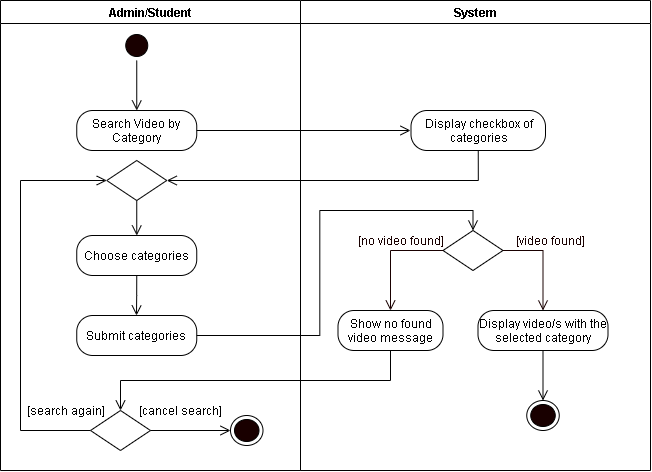

The diagram above was exported from draw.io. Its source (the exported page's mxGraphModel, read from the mxfile embedded in the PNG):
<mxGraphModel dx="772" dy="522" grid="1" gridSize="10" guides="1" tooltips="1" connect="1" arrows="1" fold="1" page="1" pageScale="1" pageWidth="850" pageHeight="1100" math="0" shadow="0">
  <root>
    <mxCell id="rMf--fXQGFweVD6SklOl-0" />
    <mxCell id="rMf--fXQGFweVD6SklOl-1" parent="rMf--fXQGFweVD6SklOl-0" />
    <mxCell id="BJPpNezhkRgE8ATxVfHn-0" value="Admin/Student" style="swimlane;startSize=23;" vertex="1" parent="rMf--fXQGFweVD6SklOl-1">
      <mxGeometry x="40" y="10" width="300" height="470" as="geometry" />
    </mxCell>
    <mxCell id="BJPpNezhkRgE8ATxVfHn-1" style="edgeStyle=orthogonalEdgeStyle;rounded=0;orthogonalLoop=1;jettySize=auto;html=1;exitX=0.5;exitY=1;exitDx=0;exitDy=0;entryX=0.5;entryY=0;entryDx=0;entryDy=0;endArrow=open;endFill=0;endSize=8;" edge="1" parent="BJPpNezhkRgE8ATxVfHn-0" source="BJPpNezhkRgE8ATxVfHn-2">
      <mxGeometry relative="1" as="geometry">
        <mxPoint x="136.25" y="110" as="targetPoint" />
      </mxGeometry>
    </mxCell>
    <mxCell id="BJPpNezhkRgE8ATxVfHn-2" value="" style="ellipse;html=1;shape=startState;fillColor=#190000;" vertex="1" parent="BJPpNezhkRgE8ATxVfHn-0">
      <mxGeometry x="121.25" y="30" width="30" height="30" as="geometry" />
    </mxCell>
    <mxCell id="BJPpNezhkRgE8ATxVfHn-3" value="Search Video by Category" style="rounded=1;whiteSpace=wrap;html=1;arcSize=40;" vertex="1" parent="BJPpNezhkRgE8ATxVfHn-0">
      <mxGeometry x="76.25" y="110" width="120" height="40" as="geometry" />
    </mxCell>
    <mxCell id="BJPpNezhkRgE8ATxVfHn-9" value="Choose categories" style="rounded=1;whiteSpace=wrap;html=1;arcSize=40;" vertex="1" parent="BJPpNezhkRgE8ATxVfHn-0">
      <mxGeometry x="76.25" y="235" width="120" height="40" as="geometry" />
    </mxCell>
    <mxCell id="BJPpNezhkRgE8ATxVfHn-37" value="Submit categories" style="rounded=1;whiteSpace=wrap;html=1;arcSize=40;" vertex="1" parent="BJPpNezhkRgE8ATxVfHn-0">
      <mxGeometry x="76.25" y="315" width="120" height="40" as="geometry" />
    </mxCell>
    <mxCell id="BJPpNezhkRgE8ATxVfHn-43" style="edgeStyle=orthogonalEdgeStyle;rounded=0;orthogonalLoop=1;jettySize=auto;html=1;exitX=0.5;exitY=1;exitDx=0;exitDy=0;entryX=0.5;entryY=0;entryDx=0;entryDy=0;endArrow=open;endFill=0;endSize=8;" edge="1" parent="BJPpNezhkRgE8ATxVfHn-0" source="BJPpNezhkRgE8ATxVfHn-42" target="BJPpNezhkRgE8ATxVfHn-9">
      <mxGeometry relative="1" as="geometry" />
    </mxCell>
    <mxCell id="BJPpNezhkRgE8ATxVfHn-42" value="" style="rhombus;whiteSpace=wrap;html=1;" vertex="1" parent="BJPpNezhkRgE8ATxVfHn-0">
      <mxGeometry x="106.25" y="160" width="60" height="40" as="geometry" />
    </mxCell>
    <mxCell id="BJPpNezhkRgE8ATxVfHn-45" style="edgeStyle=orthogonalEdgeStyle;rounded=0;orthogonalLoop=1;jettySize=auto;html=1;exitX=0;exitY=0.5;exitDx=0;exitDy=0;entryX=0;entryY=0.5;entryDx=0;entryDy=0;endArrow=open;endFill=0;endSize=8;" edge="1" parent="BJPpNezhkRgE8ATxVfHn-0" source="BJPpNezhkRgE8ATxVfHn-22" target="BJPpNezhkRgE8ATxVfHn-42">
      <mxGeometry relative="1" as="geometry">
        <Array as="points">
          <mxPoint x="20" y="430" />
          <mxPoint x="20" y="180" />
        </Array>
      </mxGeometry>
    </mxCell>
    <mxCell id="BJPpNezhkRgE8ATxVfHn-22" value="" style="rhombus;whiteSpace=wrap;html=1;" vertex="1" parent="BJPpNezhkRgE8ATxVfHn-0">
      <mxGeometry x="90" y="410" width="60" height="40" as="geometry" />
    </mxCell>
    <mxCell id="BJPpNezhkRgE8ATxVfHn-24" value="[search again]" style="text;html=1;align=center;verticalAlign=middle;resizable=0;points=[];autosize=1;strokeColor=none;rotation=0;" vertex="1" parent="BJPpNezhkRgE8ATxVfHn-0">
      <mxGeometry x="20" y="400" width="90" height="20" as="geometry" />
    </mxCell>
    <mxCell id="BJPpNezhkRgE8ATxVfHn-25" value="[cancel search]" style="text;html=1;align=center;verticalAlign=middle;resizable=0;points=[];autosize=1;strokeColor=none;rotation=0;" vertex="1" parent="BJPpNezhkRgE8ATxVfHn-0">
      <mxGeometry x="130" y="400" width="100" height="20" as="geometry" />
    </mxCell>
    <mxCell id="BJPpNezhkRgE8ATxVfHn-23" value="" style="ellipse;html=1;shape=endState;fillColor=#190000;" vertex="1" parent="BJPpNezhkRgE8ATxVfHn-0">
      <mxGeometry x="230" y="415" width="32.5" height="30" as="geometry" />
    </mxCell>
    <mxCell id="BJPpNezhkRgE8ATxVfHn-47" style="edgeStyle=orthogonalEdgeStyle;rounded=0;orthogonalLoop=1;jettySize=auto;html=1;exitX=1;exitY=0.5;exitDx=0;exitDy=0;endArrow=open;endFill=0;endSize=8;entryX=0;entryY=0.5;entryDx=0;entryDy=0;" edge="1" parent="BJPpNezhkRgE8ATxVfHn-0" source="BJPpNezhkRgE8ATxVfHn-22" target="BJPpNezhkRgE8ATxVfHn-23">
      <mxGeometry relative="1" as="geometry">
        <mxPoint x="136" y="500" as="targetPoint" />
      </mxGeometry>
    </mxCell>
    <mxCell id="BJPpNezhkRgE8ATxVfHn-10" value="System" style="swimlane;" vertex="1" parent="rMf--fXQGFweVD6SklOl-1">
      <mxGeometry x="340" y="10" width="350" height="470" as="geometry" />
    </mxCell>
    <mxCell id="BJPpNezhkRgE8ATxVfHn-11" value="" style="rhombus;whiteSpace=wrap;html=1;" vertex="1" parent="BJPpNezhkRgE8ATxVfHn-10">
      <mxGeometry x="142.5" y="230" width="60" height="40" as="geometry" />
    </mxCell>
    <mxCell id="BJPpNezhkRgE8ATxVfHn-12" value="&lt;font color=&quot;#190000&quot;&gt;[video found]&lt;/font&gt;" style="text;html=1;align=center;verticalAlign=middle;resizable=0;points=[];autosize=1;strokeColor=none;fontColor=#FFFFFF;" vertex="1" parent="BJPpNezhkRgE8ATxVfHn-10">
      <mxGeometry x="210" y="230" width="80" height="20" as="geometry" />
    </mxCell>
    <mxCell id="BJPpNezhkRgE8ATxVfHn-13" value="&lt;font color=&quot;#190000&quot;&gt;[no video found]&lt;/font&gt;" style="text;html=1;align=center;verticalAlign=middle;resizable=0;points=[];autosize=1;strokeColor=none;fontColor=#FFFFFF;" vertex="1" parent="BJPpNezhkRgE8ATxVfHn-10">
      <mxGeometry x="50" y="230" width="100" height="20" as="geometry" />
    </mxCell>
    <mxCell id="BJPpNezhkRgE8ATxVfHn-15" value="Show no found video message" style="rounded=1;whiteSpace=wrap;html=1;arcSize=40;" vertex="1" parent="BJPpNezhkRgE8ATxVfHn-10">
      <mxGeometry x="37.5" y="310" width="105" height="40" as="geometry" />
    </mxCell>
    <mxCell id="BJPpNezhkRgE8ATxVfHn-40" style="edgeStyle=orthogonalEdgeStyle;rounded=0;orthogonalLoop=1;jettySize=auto;html=1;exitX=0.5;exitY=1;exitDx=0;exitDy=0;entryX=0.5;entryY=0;entryDx=0;entryDy=0;endArrow=open;endFill=0;endSize=8;" edge="1" parent="BJPpNezhkRgE8ATxVfHn-10" source="BJPpNezhkRgE8ATxVfHn-17" target="BJPpNezhkRgE8ATxVfHn-48">
      <mxGeometry relative="1" as="geometry">
        <mxPoint x="242.5" y="395" as="targetPoint" />
      </mxGeometry>
    </mxCell>
    <mxCell id="BJPpNezhkRgE8ATxVfHn-17" value="Display video/s with the selected category" style="rounded=1;whiteSpace=wrap;html=1;arcSize=40;" vertex="1" parent="BJPpNezhkRgE8ATxVfHn-10">
      <mxGeometry x="177.5" y="310" width="130" height="40" as="geometry" />
    </mxCell>
    <mxCell id="BJPpNezhkRgE8ATxVfHn-18" style="edgeStyle=orthogonalEdgeStyle;rounded=0;orthogonalLoop=1;jettySize=auto;html=1;exitX=0;exitY=0.5;exitDx=0;exitDy=0;fontColor=#FFFFFF;endArrow=open;endFill=0;endSize=8;strokeColor=#190000;entryX=0.5;entryY=0;entryDx=0;entryDy=0;" edge="1" parent="BJPpNezhkRgE8ATxVfHn-10" source="BJPpNezhkRgE8ATxVfHn-11" target="BJPpNezhkRgE8ATxVfHn-15">
      <mxGeometry relative="1" as="geometry">
        <mxPoint x="80" y="290" as="targetPoint" />
      </mxGeometry>
    </mxCell>
    <mxCell id="BJPpNezhkRgE8ATxVfHn-19" style="edgeStyle=orthogonalEdgeStyle;rounded=0;orthogonalLoop=1;jettySize=auto;html=1;exitX=1;exitY=0.5;exitDx=0;exitDy=0;fontColor=#FFFFFF;endArrow=open;endFill=0;endSize=8;strokeColor=#190000;entryX=0.5;entryY=0;entryDx=0;entryDy=0;" edge="1" parent="BJPpNezhkRgE8ATxVfHn-10" source="BJPpNezhkRgE8ATxVfHn-11" target="BJPpNezhkRgE8ATxVfHn-17">
      <mxGeometry relative="1" as="geometry">
        <mxPoint x="280" y="290" as="targetPoint" />
      </mxGeometry>
    </mxCell>
    <mxCell id="BJPpNezhkRgE8ATxVfHn-26" value="Display checkbox of categories" style="rounded=1;whiteSpace=wrap;html=1;arcSize=40;" vertex="1" parent="BJPpNezhkRgE8ATxVfHn-10">
      <mxGeometry x="110.5" y="110" width="134.5" height="40" as="geometry" />
    </mxCell>
    <mxCell id="BJPpNezhkRgE8ATxVfHn-48" value="" style="ellipse;html=1;shape=endState;fillColor=#190000;" vertex="1" parent="BJPpNezhkRgE8ATxVfHn-10">
      <mxGeometry x="226.25" y="400" width="32.5" height="30" as="geometry" />
    </mxCell>
    <mxCell id="BJPpNezhkRgE8ATxVfHn-32" style="edgeStyle=orthogonalEdgeStyle;rounded=0;orthogonalLoop=1;jettySize=auto;html=1;exitX=1;exitY=0.5;exitDx=0;exitDy=0;endArrow=open;endFill=0;endSize=8;" edge="1" parent="rMf--fXQGFweVD6SklOl-1" source="BJPpNezhkRgE8ATxVfHn-3">
      <mxGeometry relative="1" as="geometry">
        <mxPoint x="449.9999999999998" y="140" as="targetPoint" />
      </mxGeometry>
    </mxCell>
    <mxCell id="BJPpNezhkRgE8ATxVfHn-36" style="edgeStyle=orthogonalEdgeStyle;rounded=0;orthogonalLoop=1;jettySize=auto;html=1;exitX=0.5;exitY=1;exitDx=0;exitDy=0;endArrow=open;endFill=0;endSize=8;" edge="1" parent="rMf--fXQGFweVD6SklOl-1" source="BJPpNezhkRgE8ATxVfHn-9">
      <mxGeometry relative="1" as="geometry">
        <mxPoint x="176" y="325" as="targetPoint" />
      </mxGeometry>
    </mxCell>
    <mxCell id="BJPpNezhkRgE8ATxVfHn-38" style="edgeStyle=orthogonalEdgeStyle;rounded=0;orthogonalLoop=1;jettySize=auto;html=1;exitX=1;exitY=0.5;exitDx=0;exitDy=0;entryX=0.5;entryY=0;entryDx=0;entryDy=0;endArrow=open;endFill=0;endSize=8;" edge="1" parent="rMf--fXQGFweVD6SklOl-1" source="BJPpNezhkRgE8ATxVfHn-37" target="BJPpNezhkRgE8ATxVfHn-11">
      <mxGeometry relative="1" as="geometry" />
    </mxCell>
    <mxCell id="BJPpNezhkRgE8ATxVfHn-44" style="edgeStyle=orthogonalEdgeStyle;rounded=0;orthogonalLoop=1;jettySize=auto;html=1;exitX=0.5;exitY=1;exitDx=0;exitDy=0;entryX=1;entryY=0.5;entryDx=0;entryDy=0;endArrow=open;endFill=0;endSize=8;" edge="1" parent="rMf--fXQGFweVD6SklOl-1" source="BJPpNezhkRgE8ATxVfHn-26" target="BJPpNezhkRgE8ATxVfHn-42">
      <mxGeometry relative="1" as="geometry" />
    </mxCell>
    <mxCell id="BJPpNezhkRgE8ATxVfHn-46" style="edgeStyle=orthogonalEdgeStyle;rounded=0;orthogonalLoop=1;jettySize=auto;html=1;exitX=0.5;exitY=1;exitDx=0;exitDy=0;entryX=0.5;entryY=0;entryDx=0;entryDy=0;endArrow=open;endFill=0;endSize=8;" edge="1" parent="rMf--fXQGFweVD6SklOl-1" source="BJPpNezhkRgE8ATxVfHn-15" target="BJPpNezhkRgE8ATxVfHn-22">
      <mxGeometry relative="1" as="geometry" />
    </mxCell>
  </root>
</mxGraphModel>